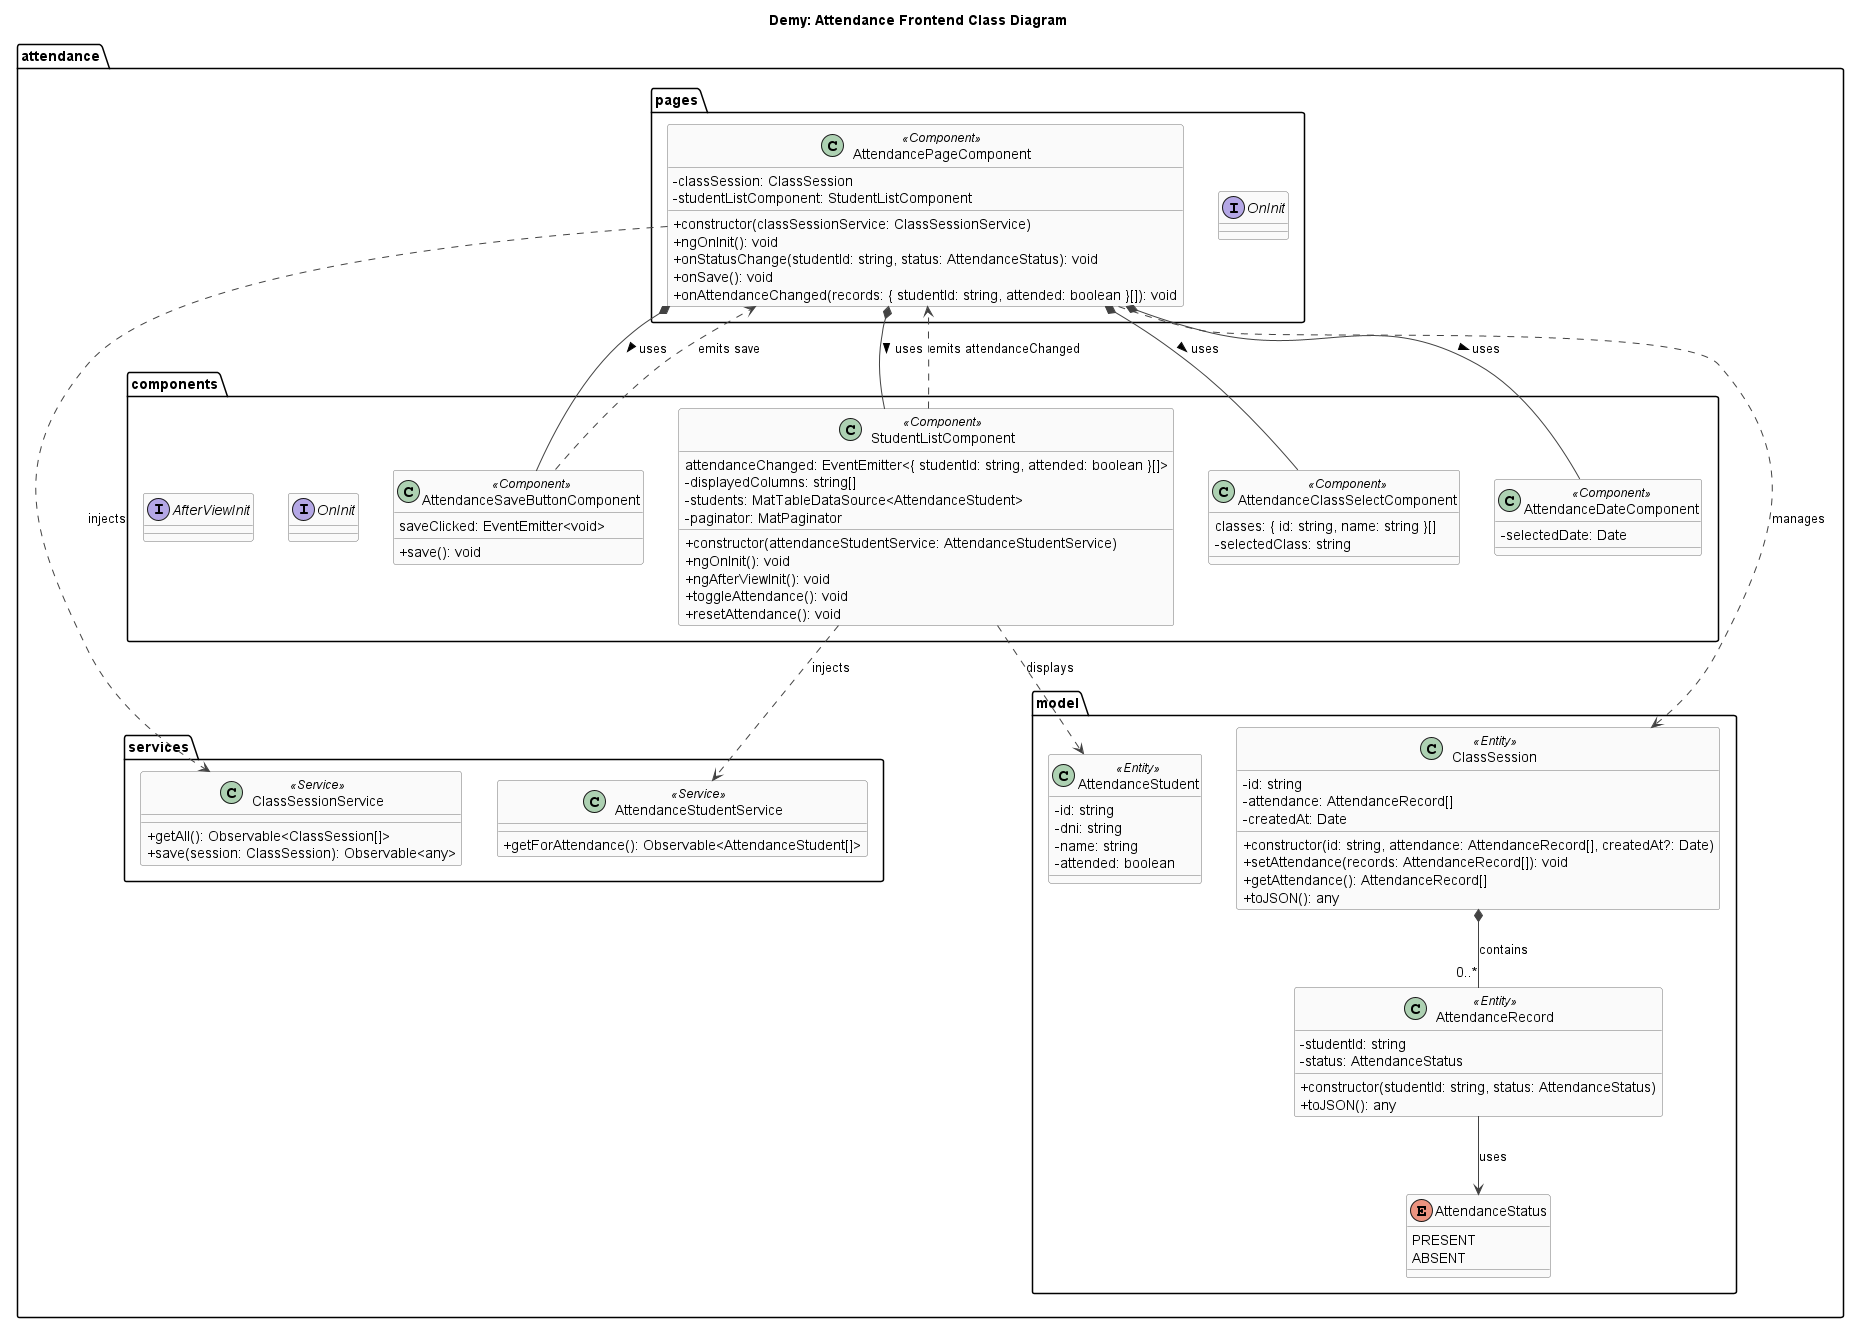

The diagram above was rendered by PlantUML. Its source (embedded in the PNG):
@startuml Demy: Attendance Frontend Class Diagram
title Demy: Attendance Frontend Class Diagram

skinparam classAttributeIconSize 0
skinparam class {
  BackgroundColor #FAFAFA
  BorderColor #757575
  ArrowColor #424242
}

package "attendance" {

  package "pages" {
    interface "OnInit"

    class "AttendancePageComponent" <<Component>> {
      - classSession: ClassSession
      - studentListComponent: StudentListComponent
      + constructor(classSessionService: ClassSessionService)
      + ngOnInit(): void
      + onStatusChange(studentId: string, status: AttendanceStatus): void
      + onSave(): void
      + onAttendanceChanged(records: { studentId: string, attended: boolean }[]): void
    }
  }

  package "components" {
    class "AttendanceClassSelectComponent" <<Component>> {
      classes: { id: string, name: string }[]
      - selectedClass: string
    }

    class "AttendanceDateComponent" <<Component>> {
      - selectedDate: Date
    }

    class "AttendanceSaveButtonComponent" <<Component>> {
      saveClicked: EventEmitter<void>
      + save(): void
    }

    class "StudentListComponent" <<Component>> {
      attendanceChanged: EventEmitter<{ studentId: string, attended: boolean }[]>
      - displayedColumns: string[]
      - students: MatTableDataSource<AttendanceStudent>
      - paginator: MatPaginator
      + constructor(attendanceStudentService: AttendanceStudentService)
      + ngOnInit(): void
      + ngAfterViewInit(): void
      + toggleAttendance(): void
      + resetAttendance(): void
    }

    interface "OnInit"
    interface "AfterViewInit"
  }

  package "services" {
    class "ClassSessionService" <<Service>> {
      + getAll(): Observable<ClassSession[]>
      + save(session: ClassSession): Observable<any>
    }

    class "AttendanceStudentService" <<Service>> {
      + getForAttendance(): Observable<AttendanceStudent[]>
    }
  }

  package "model" {
    class "ClassSession" <<Entity>> {
      - id: string
      - attendance: AttendanceRecord[]
      - createdAt: Date
      + constructor(id: string, attendance: AttendanceRecord[], createdAt?: Date)
      + setAttendance(records: AttendanceRecord[]): void
      + getAttendance(): AttendanceRecord[]
      + toJSON(): any
    }

    class "AttendanceRecord" <<Entity>> {
      - studentId: string
      - status: AttendanceStatus
      + constructor(studentId: string, status: AttendanceStatus)
      + toJSON(): any
    }

    class "AttendanceStudent" <<Entity>> {
      - id: string
      - dni: string
      - name: string
      - attended: boolean
    }

    enum "AttendanceStatus" {
      PRESENT
      ABSENT
    }
  }
}

' Containment
AttendancePageComponent  *-- AttendanceClassSelectComponent : uses >
AttendancePageComponent  *-- AttendanceDateComponent : uses >
AttendancePageComponent  *-- AttendanceSaveButtonComponent : uses >
AttendancePageComponent  *-- StudentListComponent : uses >

' Dependencies (services injected)
AttendancePageComponent  ..> ClassSessionService : injects
StudentListComponent     ..> AttendanceStudentService : injects

' Entity relationships
ClassSession             *-- "0..*" AttendanceRecord : contains
AttendanceRecord         --> AttendanceStatus : uses
StudentListComponent     ..> AttendanceStudent : displays
AttendancePageComponent  ..> ClassSession : manages

' Events
StudentListComponent     ..> AttendancePageComponent : emits attendanceChanged
AttendanceSaveButtonComponent ..> AttendancePageComponent : emits save

@enduml